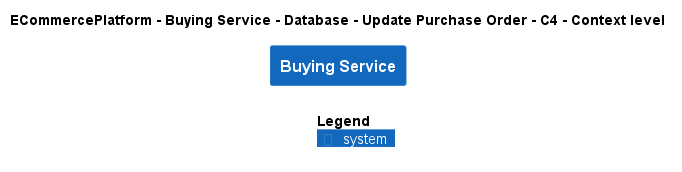

The diagram above was rendered by PlantUML. Its source (embedded in the PNG):
@startuml
!include ..\..\..\..\..\..\..\.c4s\C4_Context.puml

AddElementTag("c4interflow:lifecycle:new", $bgColor=green, $fontColor=#ffffff, $borderColor=green, $shadowing="False")
AddElementTag("c4interflow:lifecycle:changed", $bgColor=orange, $fontColor=#ffffff, $borderColor=orange, $shadowing="False")
AddElementTag("c4interflow:lifecycle:removed", $bgColor=red, $fontColor=#ffffff, $borderColor=red, $shadowing="False")

AddRelTag("c4interflow:lifecycle:new", $textColor=green, $lineColor=green)
AddRelTag("c4interflow:lifecycle:changed", $textColor=orange, $lineColor=orange)
AddRelTag("c4interflow:lifecycle:removed", $textColor=red, $lineColor=red)

SHOW_PERSON_PORTRAIT()
LAYOUT_TOP_DOWN()

skinparam linetype polyline

title ECommercePlatform - Buying Service - Database - Update Purchase Order - C4 - Context level

System(ECommercePlatform.SoftwareSystems.BuyingService, "Buying Service", "")



SHOW_LEGEND()
@enduml